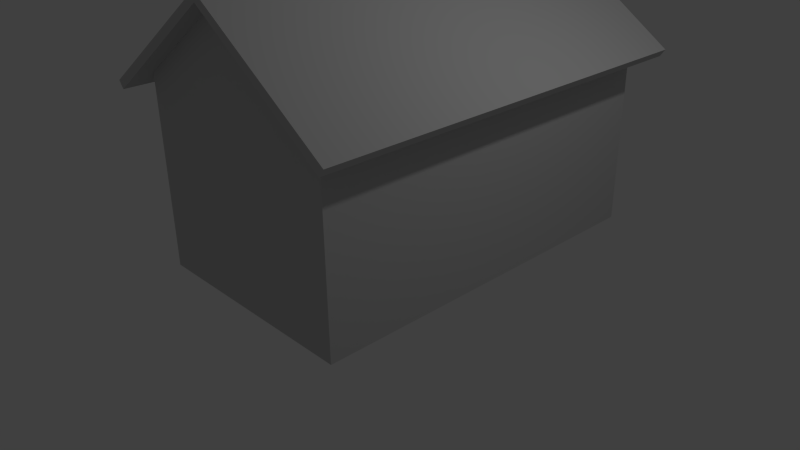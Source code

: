 # Source: framhouse_3ds.blend  (saved by Blender 2.75.0; exported with 4.5.12 LTS)
import bpy
from mathutils import Matrix  # noqa: F401  (used for matrix-valued properties, if any)

bpy.ops.wm.read_factory_settings(use_empty=True)
scene = bpy.context.scene
scene.name = 'Scene'

# ---- collections
col_collection_1 = bpy.data.collections.new('Collection 1'); scene.collection.children.link(col_collection_1)

# ---- materials (node trees are filled in below, after node groups)
mat_01___default = bpy.data.materials.new('01 - Default')
mat_01___default.alpha_threshold = 0.0
mat_01___default.use_transparent_shadow = False
mat_01___default.diffuse_color = (0.5882, 0.5882, 0.5882, 1.0)
mat_01___default.specular_color = (0.898, 0.898, 0.898)
mat_01___default.roughness = 0.5

# ---- material node trees

# ---- world
world_world = bpy.data.worlds.new('World'); scene.world = world_world
world_world.color = (0.05088, 0.05088, 0.05088)
world_world.use_sun_shadow = False
world_world.sun_shadow_jitter_overblur = 0.0
world_world.cycles.sampling_method = 'MANUAL'
world_world.cycles.sample_map_resolution = 256

# ---- cameras
cam_camera = bpy.data.cameras.new('Camera')
cam_camera.clip_end = 100.0
cam_camera.lens = 35.0
cam_camera.sensor_width = 32.0
cam_camera.sensor_height = 18.0
cam_camera.ortho_scale = 7.314
cam_camera.dof.focus_distance = 0.0
cam_camera.dof.aperture_fstop = 128.0

# ---- lights
light_lamp = bpy.data.lights.new('Lamp', 'POINT')
light_lamp.transmission_factor = 0.0
light_lamp.cutoff_distance = 30.0
light_lamp.energy = 100.0
light_lamp.shadow_buffer_clip_start = 1.001
light_lamp.shadow_soft_size = 0.1
light_lamp.shadow_maximum_resolution = 0.006
light_lamp.use_absolute_resolution = True
light_lamp.cycles.use_multiple_importance_sampling = False

# ---- meshes
me_box002 = bpy.data.meshes.new('Box002')
me_box002.from_pydata([(7.24e-08, -19.34, 35.51), (7.24e-08, -17.34, 35.51), (-15.0, -17.34, 25.0), (-15.0, -19.34, 25.0), (15.0, -19.34, 25.0), (15.0, -17.34, 25.0), (-12.95, -17.34, 25.0), (-12.95, 28.81, 25.0), (-15.0, 28.81, 25.0), (-12.95, -17.34, 7.24e-08), (-12.95, 28.81, 7.24e-08), (12.95, -17.34, 25.0), (12.95, 28.81, 25.0), (12.95, 28.81, 7.24e-08), (12.95, -17.34, 7.24e-08), (15.0, 28.81, 25.0), (7.24e-08, 28.81, 35.51), (7.24e-08, 30.81, 35.51), (-15.0, 30.81, 25.0), (15.0, 30.81, 25.0), (-7.5, 30.81, 19.88), (-7.5, 28.81, 19.88), (-7.5, 28.81, 7.24e-08), (-7.5, 30.81, 7.24e-08), (7.5, 30.81, 19.88), (7.5, 28.81, 19.88), (7.5, 30.81, 7.24e-08), (7.5, 28.81, 7.24e-08), (15.0, -19.34, 7.24e-08), (-15.0, -19.34, 7.24e-08), (15.0, 30.81, 7.24e-08), (-15.0, 30.81, 7.24e-08), (-15.0, 10.54, 6.981), (-12.95, 10.54, 6.981), (-15.0, 0.9301, 6.981), (-12.95, 0.9301, 6.981), (-15.0, 0.9301, 18.73), (-12.95, 0.9301, 18.73), (-15.0, 10.54, 18.73), (-12.95, 10.54, 18.73), (-11.0, 28.32, 19.82), (11.0, 28.32, 19.82), (-11.0, 31.32, 19.82), (11.0, 31.32, 19.82), (-11.0, 28.32, 22.32), (11.0, 28.32, 22.32), (-11.0, 31.32, 22.32), (11.0, 31.32, 22.32), (-9.065, 31.32, 19.82), (-5.939, 31.32, 19.82), (-5.939, 28.32, 19.82), (-9.065, 28.32, 19.82), (8.904, 28.32, 19.82), (5.933, 28.32, 19.82), (5.933, 31.32, 19.82), (8.904, 31.32, 19.82), (-9.065, 31.32, -0.1098), (-5.939, 31.32, -0.1098), (-5.939, 28.32, -0.1098), (-9.065, 28.32, -0.1098), (8.904, 28.32, -0.1098), (5.933, 28.32, -0.1098), (5.933, 31.32, -0.1098), (8.904, 31.32, -0.1098), (-15.47, 0.2349, 6.361), (-15.47, 11.23, 6.361), (-12.38, 11.23, 6.361), (-12.38, 0.2349, 6.361), (-15.47, 0.2349, 19.36), (-12.38, 0.2349, 19.36), (-12.38, 11.23, 19.36), (-15.47, 11.23, 19.36), (-15.47, 10.23, 7.361), (-15.47, 1.235, 7.361), (-12.38, 1.235, 7.361), (-12.38, 10.23, 7.361), (-12.38, 10.23, 18.36), (-12.38, 1.235, 18.36), (-15.47, 1.235, 18.36), (-15.47, 10.23, 18.36), (-18.05, -21.81, 22.87), (-18.05, 33.19, 22.87), (-18.72, -21.81, 23.83), (-18.72, 33.19, 23.83), (-0.003079, -21.81, 35.5), (18.04, -21.81, 22.87), (-0.003078, 33.19, 35.5), (18.04, 33.19, 22.87), (-0.00308, -21.81, 36.7), (18.71, -21.81, 23.83), (-0.003078, 33.19, 36.7), (18.71, 33.19, 23.83), (-15.0, -17.34, 25.0), (-15.0, -17.34, 25.0), (12.95, -17.34, 25.0), (15.0, -17.34, 25.0), (12.95, 28.81, 25.0), (12.95, -17.34, 25.0), (-15.0, 28.81, 25.0), (15.0, 28.81, 25.0), (15.0, 28.81, 25.0), (-7.5, 28.81, 19.88), (-7.5, 28.81, 19.88), (-7.5, 30.81, 19.88), (7.5, 28.81, 19.88), (7.5, 30.81, 19.88), (7.5, 28.81, 19.88), (15.0, -19.34, 25.0), (7.24e-08, -19.34, 35.51), (-15.0, -19.34, 25.0), (15.0, -19.34, 25.0), (-15.0, -19.34, 25.0), (-15.0, -19.34, 25.0), (-12.95, -17.34, 25.0), (-15.0, -17.34, 25.0), (7.24e-08, -17.34, 35.51), (7.24e-08, -17.34, 35.51), (15.0, -17.34, 25.0), (12.95, -17.34, 25.0), (-12.95, -17.34, 25.0), (7.24e-08, -17.34, 35.51), (12.95, -17.34, 25.0), (-12.95, -17.34, 25.0), (12.95, -17.34, 25.0), (12.95, -17.34, 25.0), (12.95, -17.34, 7.24e-08), (12.95, 28.81, 7.24e-08), (7.5, 28.81, 7.24e-08), (7.5, 30.81, 7.24e-08), (12.95, 28.81, 7.24e-08), (7.5, 30.81, 7.24e-08), (12.95, -17.34, 7.24e-08), (12.95, 28.81, 7.24e-08), (12.95, -17.34, 7.24e-08), (15.0, -19.34, 7.24e-08), (-12.95, -17.34, 7.24e-08), (12.95, -17.34, 7.24e-08), (15.0, -19.34, 7.24e-08), (-12.95, -17.34, 7.24e-08), (15.0, -19.34, 7.24e-08), (-15.0, -19.34, 7.24e-08), (-12.95, -17.34, 7.24e-08), (-15.0, -19.34, 7.24e-08), (-15.0, -19.34, 7.24e-08), (-7.5, 30.81, 7.24e-08), (-7.5, 30.81, 7.24e-08), (-7.5, 28.81, 7.24e-08), (15.0, -17.34, 25.0), (15.0, -19.34, 25.0), (15.0, -19.34, 7.24e-08), (15.0, 28.81, 25.0), (15.0, -17.34, 25.0), (15.0, -19.34, 7.24e-08), (15.0, 28.81, 25.0), (15.0, -19.34, 7.24e-08), (15.0, 30.81, 7.24e-08), (15.0, 28.81, 25.0), (15.0, 30.81, 7.24e-08), (15.0, 30.81, 25.0), (15.0, 30.81, 7.24e-08), (7.5, 30.81, 7.24e-08), (7.5, 30.81, 19.88), (15.0, 30.81, 25.0), (15.0, 30.81, 7.24e-08), (7.5, 30.81, 19.88), (7.24e-08, 30.81, 35.51), (15.0, 30.81, 25.0), (7.5, 30.81, 19.88), (7.24e-08, 30.81, 35.51), (7.5, 30.81, 19.88), (-7.5, 30.81, 19.88), (-15.0, 30.81, 25.0), (7.24e-08, 30.81, 35.51), (-7.5, 30.81, 19.88), (-15.0, 30.81, 7.24e-08), (-15.0, 30.81, 25.0), (-7.5, 30.81, 19.88), (-15.0, 30.81, 7.24e-08), (-7.5, 30.81, 19.88), (-7.5, 30.81, 7.24e-08), (7.5, 28.81, 19.88), (7.5, 28.81, 7.24e-08), (12.95, 28.81, 7.24e-08), (7.5, 28.81, 19.88), (12.95, 28.81, 7.24e-08), (12.95, 28.81, 25.0), (12.95, 28.81, 25.0), (15.0, 28.81, 25.0), (7.24e-08, 28.81, 35.51), (7.5, 28.81, 19.88), (12.95, 28.81, 25.0), (7.24e-08, 28.81, 35.51), (-7.5, 28.81, 19.88), (7.5, 28.81, 19.88), (7.24e-08, 28.81, 35.51), (7.24e-08, 28.81, 35.51), (-15.0, 28.81, 25.0), (-12.95, 28.81, 25.0), (-7.5, 28.81, 19.88), (7.24e-08, 28.81, 35.51), (-12.95, 28.81, 25.0), (-7.5, 28.81, 19.88), (-12.95, 28.81, 25.0), (-12.95, 28.81, 7.24e-08), (-7.5, 28.81, 19.88), (-12.95, 28.81, 7.24e-08), (-7.5, 28.81, 7.24e-08), (-15.0, -19.34, 7.24e-08), (-15.0, -19.34, 25.0), (-15.0, -19.34, 7.24e-08), (-15.0, 30.81, 7.24e-08), (-15.0, -19.34, 7.24e-08), (-15.0, 30.81, 7.24e-08), (-15.0, -19.34, 25.0), (-15.0, -17.34, 25.0), (-15.0, -17.34, 25.0), (-15.0, -17.34, 25.0), (-15.0, 28.81, 25.0), (-15.0, 28.81, 25.0), (-15.0, 30.81, 7.24e-08), (-15.0, 28.81, 25.0), (-15.0, 30.81, 7.24e-08), (-15.0, 28.81, 25.0), (-15.0, 30.81, 25.0), (-12.95, 28.81, 7.24e-08), (-12.95, 28.81, 25.0), (-12.95, 28.81, 25.0), (-12.95, 28.81, 25.0), (-12.95, 28.81, 25.0), (-12.95, -17.34, 25.0), (-12.95, -17.34, 25.0), (-12.95, -17.34, 7.24e-08), (-12.95, 28.81, 7.24e-08), (-12.95, -17.34, 7.24e-08), (-12.95, 28.81, 7.24e-08), (-12.95, -17.34, 7.24e-08), (11.0, 28.32, 22.32), (11.0, 28.32, 22.32), (11.0, 28.32, 22.32), (11.0, 28.32, 22.32), (11.0, 28.32, 22.32), (11.0, 28.32, 22.32), (-11.0, 28.32, 22.32), (11.0, 28.32, 19.82), (11.0, 31.32, 22.32), (11.0, 31.32, 22.32), (11.0, 28.32, 22.32), (11.0, 28.32, 19.82), (-11.0, 31.32, 22.32), (-11.0, 31.32, 22.32), (-11.0, 31.32, 22.32), (-11.0, 31.32, 22.32), (11.0, 31.32, 19.82), (-11.0, 31.32, 22.32), (11.0, 31.32, 19.82), (-11.0, 31.32, 22.32), (11.0, 31.32, 22.32), (-11.0, 31.32, 19.82), (-11.0, 28.32, 19.82), (-11.0, 28.32, 22.32), (-11.0, 28.32, 22.32), (-11.0, 31.32, 22.32), (-11.0, 31.32, 19.82), (-11.0, 28.32, 19.82), (-11.0, 31.32, 19.82), (-9.065, 31.32, 19.82), (-9.065, 31.32, 19.82), (-9.065, 28.32, 19.82), (-11.0, 28.32, 19.82), (11.0, 31.32, 19.82), (11.0, 28.32, 19.82), (8.904, 28.32, 19.82), (8.904, 28.32, 19.82), (8.904, 31.32, 19.82), (11.0, 31.32, 19.82), (-5.939, 28.32, 19.82), (-5.939, 31.32, 19.82), (5.933, 31.32, 19.82), (5.933, 31.32, 19.82), (5.933, 28.32, 19.82), (-5.939, 28.32, 19.82), (-5.939, 31.32, -0.1098), (-5.939, 31.32, -0.1098), (-9.065, 31.32, -0.1098), (-5.939, 31.32, 19.82), (-5.939, 28.32, 19.82), (-5.939, 28.32, -0.1098), (-5.939, 28.32, -0.1098), (-5.939, 31.32, -0.1098), (-5.939, 31.32, 19.82), (-9.065, 28.32, -0.1098), (-9.065, 28.32, -0.1098), (-5.939, 28.32, -0.1098), (-9.065, 28.32, 19.82), (-9.065, 31.32, 19.82), (-9.065, 31.32, -0.1098), (-9.065, 31.32, -0.1098), (-9.065, 28.32, -0.1098), (-9.065, 28.32, 19.82), (5.933, 28.32, -0.1098), (5.933, 28.32, -0.1098), (8.904, 28.32, -0.1098), (5.933, 28.32, 19.82), (5.933, 31.32, 19.82), (5.933, 31.32, -0.1098), (5.933, 31.32, -0.1098), (5.933, 28.32, -0.1098), (5.933, 28.32, 19.82), (8.904, 31.32, -0.1098), (8.904, 31.32, -0.1098), (5.933, 31.32, -0.1098), (8.904, 31.32, 19.82), (8.904, 28.32, 19.82), (8.904, 28.32, -0.1098), (8.904, 28.32, -0.1098), (8.904, 31.32, -0.1098), (8.904, 31.32, 19.82), (-12.38, 0.2349, 6.361), (-12.38, 0.2349, 19.36), (-15.47, 0.2349, 19.36), (-15.47, 0.2349, 19.36), (-15.47, 0.2349, 6.361), (-12.38, 0.2349, 6.361), (-15.47, 11.23, 6.361), (-15.47, 11.23, 19.36), (-12.38, 11.23, 19.36), (-12.38, 11.23, 19.36), (-12.38, 11.23, 6.361), (-15.47, 11.23, 6.361), (-12.38, 10.23, 7.361), (-15.47, 10.23, 7.361), (-12.38, 10.23, 7.361), (-12.38, 1.235, 7.361), (-15.47, 1.235, 7.361), (-15.47, 1.235, 7.361), (-12.38, 10.23, 18.36), (-12.38, 1.235, 18.36), (-15.47, 1.235, 18.36), (-15.47, 1.235, 18.36), (-15.47, 10.23, 18.36), (-12.38, 10.23, 18.36), (-12.38, 1.235, 18.36), (-12.38, 11.23, 19.36), (-12.38, 0.2349, 19.36), (-12.38, 1.235, 7.361), (-12.38, 1.235, 18.36), (-12.38, 0.2349, 19.36), (-12.38, 1.235, 7.361), (-12.38, 0.2349, 19.36), (-12.38, 0.2349, 6.361), (-12.38, 10.23, 7.361), (-12.38, 1.235, 7.361), (-12.38, 0.2349, 6.361), (-12.38, 10.23, 7.361), (-12.38, 0.2349, 6.361), (-12.38, 11.23, 6.361), (-12.38, 11.23, 19.36), (-12.38, 1.235, 18.36), (-12.38, 10.23, 18.36), (-12.38, 11.23, 6.361), (-12.38, 11.23, 19.36), (-12.38, 10.23, 18.36), (-12.38, 10.23, 7.361), (-12.38, 11.23, 6.361), (-12.38, 10.23, 18.36), (-15.47, 1.235, 7.361), (-15.47, 11.23, 6.361), (-15.47, 0.2349, 6.361), (-15.47, 1.235, 18.36), (-15.47, 1.235, 7.361), (-15.47, 0.2349, 6.361), (-15.47, 1.235, 18.36), (-15.47, 0.2349, 6.361), (-15.47, 0.2349, 19.36), (-15.47, 10.23, 18.36), (-15.47, 1.235, 18.36), (-15.47, 0.2349, 19.36), (-15.47, 10.23, 18.36), (-15.47, 0.2349, 19.36), (-15.47, 11.23, 19.36), (-15.47, 11.23, 6.361), (-15.47, 1.235, 7.361), (-15.47, 10.23, 7.361), (-15.47, 11.23, 19.36), (-15.47, 11.23, 6.361), (-15.47, 10.23, 7.361), (-15.47, 10.23, 18.36), (-15.47, 11.23, 19.36), (-15.47, 10.23, 7.361), (-0.003079, -21.81, 35.5), (-0.00308, -21.81, 36.7), (-18.72, -21.81, 23.83), (-18.72, -21.81, 23.83), (-18.05, -21.81, 22.87), (-0.003079, -21.81, 35.5), (-18.05, -21.81, 22.87), (-18.72, -21.81, 23.83), (-18.72, 33.19, 23.83), (-18.72, 33.19, 23.83), (-18.05, 33.19, 22.87), (-18.05, -21.81, 22.87), (-18.05, 33.19, 22.87), (-18.72, 33.19, 23.83), (-0.003078, 33.19, 36.7), (-0.003078, 33.19, 36.7), (-0.003078, 33.19, 35.5), (-18.05, 33.19, 22.87), (-0.003079, -21.81, 35.5), (18.04, -21.81, 22.87), (18.71, -21.81, 23.83), (18.71, -21.81, 23.83), (-0.00308, -21.81, 36.7), (-0.003079, -21.81, 35.5), (18.04, -21.81, 22.87), (18.04, 33.19, 22.87), (18.71, 33.19, 23.83), (18.71, 33.19, 23.83), (18.71, -21.81, 23.83), (18.04, -21.81, 22.87), (18.04, 33.19, 22.87), (-0.003078, 33.19, 35.5), (-0.003078, 33.19, 36.7), (-0.003078, 33.19, 36.7), (18.71, 33.19, 23.83), (18.04, 33.19, 22.87)], [], [(0, 1, 2), (0, 2, 3), (4, 5, 1), (1, 0, 4), (92, 6, 7), (7, 8, 93), (11, 12, 13), (13, 14, 11), (94, 95, 15), (15, 96, 97), (16, 17, 18), (18, 98, 16), (99, 19, 17), (17, 16, 100), (20, 21, 22), (22, 23, 20), (24, 25, 101), (102, 103, 24), (104, 105, 26), (26, 27, 106), (107, 108, 109), (28, 110, 111), (28, 112, 29), (113, 114, 115), (116, 117, 118), (119, 120, 121), (9, 122, 123), (9, 124, 125), (126, 127, 128), (129, 130, 30), (131, 132, 30), (133, 30, 134), (135, 136, 137), (138, 139, 140), (10, 141, 142), (10, 143, 31), (10, 31, 144), (10, 145, 146), (147, 148, 149), (150, 151, 152), (153, 154, 155), (156, 157, 158), (159, 160, 161), (162, 163, 164), (165, 166, 167), (168, 169, 170), (171, 172, 173), (174, 175, 176), (177, 178, 179), (180, 181, 182), (183, 184, 185), (186, 187, 188), (189, 190, 191), (192, 193, 194), (195, 196, 197), (198, 199, 200), (201, 202, 203), (204, 205, 206), (207, 208, 34), (209, 34, 32), (210, 211, 32), (212, 32, 38), (34, 213, 214), (36, 34, 215), (36, 216, 217), (38, 36, 218), (219, 38, 220), (221, 222, 223), (33, 224, 225), (39, 33, 226), (37, 39, 227), (37, 228, 229), (37, 230, 231), (232, 33, 35), (233, 234, 35), (37, 235, 35), (57, 58, 59), (59, 56, 57), (44, 45, 47), (47, 46, 44), (52, 41, 236), (53, 52, 237), (50, 53, 238), (51, 50, 239), (40, 51, 240), (40, 241, 242), (243, 43, 244), (245, 246, 247), (48, 42, 248), (49, 48, 249), (54, 49, 250), (55, 54, 251), (252, 55, 253), (254, 255, 256), (257, 258, 259), (260, 261, 262), (63, 60, 61), (61, 62, 63), (263, 264, 265), (266, 267, 268), (269, 270, 271), (272, 273, 274), (275, 276, 277), (278, 279, 280), (48, 49, 281), (282, 283, 48), (284, 285, 286), (287, 288, 289), (50, 51, 290), (291, 292, 50), (293, 294, 295), (296, 297, 298), (52, 53, 299), (300, 301, 52), (302, 303, 304), (305, 306, 307), (54, 55, 308), (309, 310, 54), (311, 312, 313), (314, 315, 316), (64, 65, 66), (66, 67, 64), (69, 70, 71), (71, 68, 69), (317, 318, 319), (320, 321, 322), (323, 324, 325), (326, 327, 328), (75, 76, 79), (79, 72, 75), (329, 330, 73), (73, 74, 331), (77, 332, 333), (334, 78, 77), (335, 336, 337), (338, 339, 340), (341, 342, 343), (344, 345, 346), (347, 348, 349), (350, 351, 352), (353, 354, 355), (356, 357, 358), (359, 360, 361), (362, 363, 364), (365, 366, 367), (368, 369, 370), (371, 372, 373), (374, 375, 376), (377, 378, 379), (380, 381, 382), (383, 384, 385), (386, 387, 388), (84, 80, 81), (81, 86, 84), (88, 90, 83), (83, 82, 88), (389, 390, 391), (392, 393, 394), (395, 396, 397), (398, 399, 400), (401, 402, 403), (404, 405, 406), (84, 86, 87), (87, 85, 84), (88, 89, 91), (91, 90, 88), (407, 408, 409), (410, 411, 412), (413, 414, 415), (416, 417, 418), (419, 420, 421), (422, 423, 424)])
_uv = me_box002.uv_layers.new(name='UVMap')
_uv.uv.foreach_set('vector', [0.8391, 0.05251, 0.8391, 0.0415, 0.9216, 0.0415, 0.8391, 0.05251, 0.9216, 0.0415, 0.9216, 0.05251, 0.7565, 0.05251, 0.7565, 0.0415, 0.8391, 0.0415, 0.8391, 0.0415, 0.8391, 0.05251, 0.7565, 0.05251, 0.7052, 0.04177, 0.7052, 0.03048, 0.9591, 0.03048, 0.9591, 0.03048, 0.9591, 0.04177, 0.7052, 0.04177, 0.9628, 0.8283, 0.3802, 0.8283, 0.3802, 0.5127, 0.3802, 0.5127, 0.9628, 0.5127, 0.9628, 0.8283, 0.7295, 0.07419, 0.7295, 0.06289, 0.9835, 0.06289, 0.9835, 0.06289, 0.9835, 0.07419, 0.7295, 0.07419, 0.8371, 0.05682, 0.8371, 0.04581, 0.9196, 0.04581, 0.9196, 0.04581, 0.9196, 0.05682, 0.8371, 0.05682, 0.7545, 0.05682, 0.7545, 0.04581, 0.8371, 0.04581, 0.8371, 0.04581, 0.8371, 0.05682, 0.7545, 0.05682, 0.8542, 0.9374, 0.8542, 0.9484, 0.7448, 0.9484, 0.7448, 0.9484, 0.7448, 0.9374, 0.8542, 0.9374, 0.7587, 0.9484, 0.7587, 0.9374, 0.8412, 0.9374, 0.8412, 0.9374, 0.8412, 0.9484, 0.7587, 0.9484, 0.8546, 0.9398, 0.8546, 0.9508, 0.7452, 0.9508, 0.7452, 0.9508, 0.7452, 0.9398, 0.8546, 0.9398, 0.3534, 0.8705, 0.1802, 0.9918, 0.00695, 0.8705, 0.3534, 0.5819, 0.3534, 0.8705, 0.00695, 0.8705, 0.3534, 0.5819, 0.00695, 0.8705, 0.00695, 0.5819, 0.03065, 0.8705, 0.00695, 0.8705, 0.1802, 0.9918, 0.1802, 0.9918, 0.3534, 0.8705, 0.3297, 0.8705, 0.03065, 0.8705, 0.1802, 0.9918, 0.3297, 0.8705, 0.03065, 0.5819, 0.03065, 0.8705, 0.3297, 0.8705, 0.03065, 0.5819, 0.3297, 0.8705, 0.3297, 0.5819, 0.7181, 0.02864, 0.7181, 0.05861, 0.707, 0.05861, 0.7181, 0.02864, 0.707, 0.05861, 0.707, 0.01734, 0.972, 0.02864, 0.7181, 0.02864, 0.707, 0.01734, 0.972, 0.02864, 0.707, 0.01734, 0.983, 0.01734, 0.972, 0.1711, 0.972, 0.02864, 0.983, 0.01734, 0.972, 0.1711, 0.983, 0.01734, 0.983, 0.1824, 0.7181, 0.1711, 0.972, 0.1711, 0.983, 0.1824, 0.7181, 0.1711, 0.983, 0.1824, 0.707, 0.1824, 0.7181, 0.1711, 0.707, 0.1824, 0.707, 0.1412, 0.7181, 0.1711, 0.707, 0.1412, 0.7181, 0.1412, 0.9628, 0.8283, 0.9881, 0.8283, 0.9881, 0.5127, 0.3802, 0.8283, 0.9628, 0.8283, 0.9881, 0.5127, 0.3802, 0.8283, 0.9881, 0.5127, 0.355, 0.5127, 0.3802, 0.8283, 0.355, 0.5127, 0.355, 0.8283, 0.3534, 0.5819, 0.2668, 0.5819, 0.2668, 0.8114, 0.3534, 0.8705, 0.3534, 0.5819, 0.2668, 0.8114, 0.1802, 0.9918, 0.3534, 0.8705, 0.2668, 0.8114, 0.1802, 0.9918, 0.2668, 0.8114, 0.09355, 0.8114, 0.00695, 0.8705, 0.1802, 0.9918, 0.09355, 0.8114, 0.00695, 0.5819, 0.00695, 0.8705, 0.09355, 0.8114, 0.00695, 0.5819, 0.09355, 0.8114, 0.09355, 0.5819, 0.2668, 0.8114, 0.2668, 0.5819, 0.3297, 0.5819, 0.2668, 0.8114, 0.3297, 0.5819, 0.3297, 0.8705, 0.3297, 0.8705, 0.3534, 0.8705, 0.1802, 0.9918, 0.2668, 0.8114, 0.3297, 0.8705, 0.1802, 0.9918, 0.09355, 0.8114, 0.2668, 0.8114, 0.1802, 0.9918, 0.1802, 0.9918, 0.00695, 0.8705, 0.03065, 0.8705, 0.09355, 0.8114, 0.1802, 0.9918, 0.03065, 0.8705, 0.09355, 0.8114, 0.03065, 0.8705, 0.03065, 0.5819, 0.09355, 0.8114, 0.03065, 0.5819, 0.09355, 0.5819, 0.9881, 0.5127, 0.9881, 0.8283, 0.7322, 0.6009, 0.9881, 0.5127, 0.7322, 0.6009, 0.6109, 0.6009, 0.355, 0.5127, 0.9881, 0.5127, 0.6109, 0.6009, 0.355, 0.5127, 0.6109, 0.6009, 0.6109, 0.7491, 0.7322, 0.6009, 0.9881, 0.8283, 0.9628, 0.8283, 0.7322, 0.7491, 0.7322, 0.6009, 0.9628, 0.8283, 0.7322, 0.7491, 0.9628, 0.8283, 0.3802, 0.8283, 0.6109, 0.7491, 0.7322, 0.7491, 0.3802, 0.8283, 0.355, 0.5127, 0.6109, 0.7491, 0.3802, 0.8283, 0.355, 0.5127, 0.3802, 0.8283, 0.355, 0.8283, 0.6109, 0.6009, 0.3802, 0.5127, 0.3802, 0.8283, 0.6109, 0.7491, 0.6109, 0.6009, 0.3802, 0.8283, 0.7322, 0.7491, 0.6109, 0.7491, 0.3802, 0.8283, 0.7322, 0.7491, 0.3802, 0.8283, 0.9628, 0.8283, 0.7322, 0.7491, 0.9628, 0.8283, 0.9628, 0.5127, 0.3802, 0.5127, 0.6109, 0.6009, 0.7322, 0.6009, 0.9628, 0.5127, 0.3802, 0.5127, 0.7322, 0.6009, 0.7322, 0.7491, 0.9628, 0.5127, 0.7322, 0.6009, 0.7941, 0.9667, 0.7941, 0.9347, 0.8275, 0.9347, 0.8275, 0.9347, 0.8275, 0.9667, 0.7941, 0.9667, 0.858, 0.9525, 0.737, 0.9525, 0.737, 0.936, 0.737, 0.936, 0.858, 0.936, 0.858, 0.9525, 0.9644, 0.4592, 0.9901, 0.4592, 0.9901, 0.4899, 0.9279, 0.4592, 0.9644, 0.4592, 0.9901, 0.4899, 0.7822, 0.4592, 0.9279, 0.4592, 0.9901, 0.4899, 0.7438, 0.4592, 0.7822, 0.4592, 0.9901, 0.4899, 0.7201, 0.4592, 0.7438, 0.4592, 0.9901, 0.4899, 0.7201, 0.4592, 0.9901, 0.4899, 0.7201, 0.4899, 0.8275, 0.9617, 0.7955, 0.9617, 0.7955, 0.9351, 0.7955, 0.9351, 0.8275, 0.9351, 0.8275, 0.9617, 0.7438, 0.4592, 0.7201, 0.4592, 0.7201, 0.4899, 0.7822, 0.4592, 0.7438, 0.4592, 0.7201, 0.4899, 0.9279, 0.4592, 0.7822, 0.4592, 0.7201, 0.4899, 0.9644, 0.4592, 0.9279, 0.4592, 0.7201, 0.4899, 0.9901, 0.4592, 0.9644, 0.4592, 0.7201, 0.4899, 0.9901, 0.4592, 0.7201, 0.4899, 0.9901, 0.4899, 0.832, 0.9618, 0.8, 0.9618, 0.8, 0.9351, 0.8, 0.9351, 0.832, 0.9351, 0.832, 0.9618, 0.7977, 0.9655, 0.7977, 0.9335, 0.8294, 0.9335, 0.8294, 0.9335, 0.8294, 0.9655, 0.7977, 0.9655, 0.8233, 0.9338, 0.8233, 0.9658, 0.8027, 0.9658, 0.8027, 0.9658, 0.8027, 0.9338, 0.8233, 0.9338, 0.8296, 0.9558, 0.7976, 0.9558, 0.7976, 0.9334, 0.7976, 0.9334, 0.8296, 0.9334, 0.8296, 0.9558, 0.8303, 0.933, 0.8303, 0.9495, 0.7649, 0.9495, 0.7649, 0.9495, 0.7649, 0.933, 0.8303, 0.933, 0.7438, 0.4592, 0.7822, 0.4592, 0.7822, 0.2146, 0.7822, 0.2146, 0.7438, 0.2146, 0.7438, 0.4592, 0.6975, 0.9639, 0.6975, 0.9319, 0.91, 0.9319, 0.91, 0.9319, 0.91, 0.9639, 0.6975, 0.9639, 0.7822, 0.4592, 0.7438, 0.4592, 0.7438, 0.2146, 0.7438, 0.2146, 0.7822, 0.2146, 0.7822, 0.4592, 0.8501, 0.9347, 0.8501, 0.9512, 0.7404, 0.9512, 0.7404, 0.9512, 0.7404, 0.9347, 0.8501, 0.9347, 0.9644, 0.4592, 0.9279, 0.4592, 0.9279, 0.2146, 0.9279, 0.2146, 0.9644, 0.2146, 0.9644, 0.4592, 0.8505, 0.9313, 0.8505, 0.9479, 0.7409, 0.9479, 0.7409, 0.9479, 0.7409, 0.9313, 0.8505, 0.9313, 0.9279, 0.4592, 0.9644, 0.4592, 0.9644, 0.2146, 0.9644, 0.2146, 0.9279, 0.2146, 0.9279, 0.4592, 0.7059, 0.9615, 0.7059, 0.9295, 0.9184, 0.9295, 0.9184, 0.9295, 0.9184, 0.9615, 0.7059, 0.9615, 0.8346, 0.9517, 0.7741, 0.9517, 0.7741, 0.9346, 0.7741, 0.9346, 0.8346, 0.9346, 0.8346, 0.9517, 0.7649, 0.9325, 0.8255, 0.9325, 0.8255, 0.9495, 0.8255, 0.9495, 0.7649, 0.9495, 0.7649, 0.9325, 0.7632, 0.9341, 0.8348, 0.9341, 0.8348, 0.9511, 0.8348, 0.9511, 0.7632, 0.9511, 0.7632, 0.9341, 0.8788, 0.9553, 0.7402, 0.9553, 0.7402, 0.9224, 0.7402, 0.9224, 0.8788, 0.9224, 0.8788, 0.9553, 0.7568, 0.9326, 0.8173, 0.9326, 0.8173, 0.9496, 0.8173, 0.9496, 0.7568, 0.9496, 0.7568, 0.9326, 0.7579, 0.9558, 0.7579, 0.9229, 0.8538, 0.9229, 0.8538, 0.9229, 0.8538, 0.9558, 0.7579, 0.9558, 0.7506, 0.9262, 0.8679, 0.9262, 0.8679, 0.9592, 0.8679, 0.9592, 0.7506, 0.9592, 0.7506, 0.9262, 0.7671, 0.9302, 0.8166, 0.9302, 0.8166, 0.9472, 0.8166, 0.9472, 0.7671, 0.9472, 0.7671, 0.9302, 0.8829, 0.4142, 0.8884, 0.3592, 0.8884, 0.4197, 0.8224, 0.4142, 0.8829, 0.4142, 0.8884, 0.4197, 0.8224, 0.4142, 0.8884, 0.4197, 0.8169, 0.4197, 0.8224, 0.3647, 0.8224, 0.4142, 0.8169, 0.4197, 0.8224, 0.3647, 0.8169, 0.4197, 0.8169, 0.3592, 0.8884, 0.3592, 0.8829, 0.4142, 0.8829, 0.3647, 0.8169, 0.3592, 0.8884, 0.3592, 0.8829, 0.3647, 0.8224, 0.3647, 0.8169, 0.3592, 0.8829, 0.3647, 0.8223, 0.3647, 0.8168, 0.4197, 0.8168, 0.3592, 0.8829, 0.3647, 0.8223, 0.3647, 0.8168, 0.3592, 0.8829, 0.3647, 0.8168, 0.3592, 0.8884, 0.3592, 0.8829, 0.4142, 0.8829, 0.3647, 0.8884, 0.3592, 0.8829, 0.4142, 0.8884, 0.3592, 0.8884, 0.4197, 0.8168, 0.4197, 0.8223, 0.3647, 0.8223, 0.4142, 0.8884, 0.4197, 0.8168, 0.4197, 0.8223, 0.4142, 0.8829, 0.4142, 0.8884, 0.4197, 0.8223, 0.4142, 0.01733, 0.2396, 0.01733, 0.02151, 0.6919, 0.02151, 0.6919, 0.02151, 0.6919, 0.2396, 0.01733, 0.2396, 0.6919, 0.2396, 0.01732, 0.2396, 0.01732, 0.01002, 0.01732, 0.01002, 0.6919, 0.01002, 0.6919, 0.2396, 0.7661, 0.9749, 0.7661, 0.9877, 0.5665, 0.8505, 0.5665, 0.8505, 0.5737, 0.8402, 0.7661, 0.9749, 0.978, 0.9332, 0.978, 0.9435, 0.3917, 0.9435, 0.3917, 0.9435, 0.3917, 0.9332, 0.978, 0.9332, 0.96, 0.8422, 0.9672, 0.8524, 0.7677, 0.9896, 0.7677, 0.9896, 0.7677, 0.9769, 0.96, 0.8422, 0.01733, 0.2396, 0.6919, 0.2396, 0.6919, 0.4609, 0.6919, 0.4609, 0.01733, 0.4609, 0.01733, 0.2396, 0.6919, 0.2396, 0.6919, 0.4692, 0.01732, 0.4692, 0.01732, 0.4692, 0.01732, 0.2396, 0.6919, 0.2396, 0.7661, 0.9749, 0.9584, 0.8402, 0.9656, 0.8505, 0.9656, 0.8505, 0.7661, 0.9877, 0.7661, 0.9749, 0.386, 0.945, 0.9723, 0.945, 0.9723, 0.9552, 0.9723, 0.9552, 0.386, 0.9552, 0.386, 0.945, 0.5753, 0.8422, 0.7677, 0.9769, 0.7677, 0.9896, 0.7677, 0.9896, 0.5681, 0.8524, 0.5753, 0.8422])
me_box002.materials.append(mat_01___default)
me_box002.use_remesh_preserve_volume = False
me_box002.use_remesh_preserve_attributes = False
me_box002.use_mirror_vertex_groups = False
me_box002.update()

# ---- objects
ob_box002 = bpy.data.objects.new('Box002', me_box002)
ob_lamp = bpy.data.objects.new('Lamp', light_lamp)
ob_camera = bpy.data.objects.new('Camera', cam_camera)

# ---- transforms, parenting, visibility, modifiers, constraints
ob_box002.location = (0.0, 0.0, 0.0)
ob_box002.scale = (0.1, 0.1, 0.1)
ob_box002.lineart.crease_threshold = 0.0
ob_lamp.location = (4.076, 1.005, 5.904)
ob_lamp.rotation_euler = (0.6503, 0.05522, 1.866)
ob_lamp.lock_rotations_4d = False
ob_lamp.empty_display_type = 'ARROWS'
ob_lamp.color = (0.0, 0.0, 0.0, 0.0)
ob_lamp.lineart.crease_threshold = 0.0
ob_camera.location = (7.481, -6.508, 5.344)
ob_camera.rotation_euler = (1.109, 0.01082, 0.8149)
ob_camera.lock_rotations_4d = False
ob_camera.empty_display_type = 'ARROWS'
ob_camera.color = (0.0, 0.0, 0.0, 0.0)
ob_camera.display_type = 'WIRE'
ob_camera.lineart.crease_threshold = 0.0

# ---- collection membership
col_collection_1.objects.link(ob_box002)
col_collection_1.objects.link(ob_lamp)
col_collection_1.objects.link(ob_camera)

# ---- scene / render settings (as saved in the file)
scene.camera = ob_camera
scene.frame_start = 1; scene.frame_end = 250; scene.frame_set(1)
scene.render.engine = 'BLENDER_EEVEE_NEXT'
scene.render.resolution_percentage = 50
scene.render.dither_intensity = 0.0
scene.cycles.use_denoising = False
scene.cycles.samples = 10
scene.cycles.sampling_pattern = 'TABULATED_SOBOL'
scene.cycles.light_sampling_threshold = 0.0
scene.cycles.use_adaptive_sampling = False
scene.cycles.use_light_tree = False
scene.cycles.blur_glossy = 0.0
scene.cycles.pixel_filter_type = 'GAUSSIAN'
scene.cycles.sample_clamp_indirect = 0.0
scene.view_settings.view_transform = 'Standard'
bpy.context.view_layer.update()
